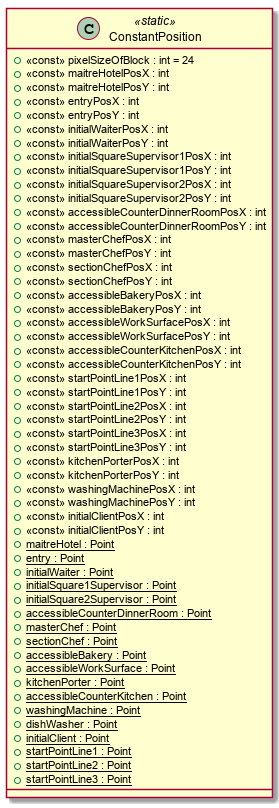

The diagram above was rendered by PlantUML. Its source (embedded in the PNG):
@startuml
class ConstantPosition <<static>> {
    + <<const>> pixelSizeOfBlock : int = 24
    + <<const>> maitreHotelPosX : int
    + <<const>> maitreHotelPosY : int
    + <<const>> entryPosX : int
    + <<const>> entryPosY : int
    + <<const>> initialWaiterPosX : int
    + <<const>> initialWaiterPosY : int
    + <<const>> initialSquareSupervisor1PosX : int
    + <<const>> initialSquareSupervisor1PosY : int
    + <<const>> initialSquareSupervisor2PosX : int
    + <<const>> initialSquareSupervisor2PosY : int
    + <<const>> accessibleCounterDinnerRoomPosX : int
    + <<const>> accessibleCounterDinnerRoomPosY : int
    + <<const>> masterChefPosX : int
    + <<const>> masterChefPosY : int
    + <<const>> sectionChefPosX : int
    + <<const>> sectionChefPosY : int
    + <<const>> accessibleBakeryPosX : int
    + <<const>> accessibleBakeryPosY : int
    + <<const>> accessibleWorkSurfacePosX : int
    + <<const>> accessibleWorkSurfacePosY : int
    + <<const>> accessibleCounterKitchenPosX : int
    + <<const>> accessibleCounterKitchenPosY : int
    + <<const>> startPointLine1PosX : int
    + <<const>> startPointLine1PosY : int
    + <<const>> startPointLine2PosX : int
    + <<const>> startPointLine2PosY : int
    + <<const>> startPointLine3PosX : int
    + <<const>> startPointLine3PosY : int
    + <<const>> kitchenPorterPosX : int
    + <<const>> kitchenPorterPosY : int
    + <<const>> washingMachinePosX : int
    + <<const>> washingMachinePosY : int
    + <<const>> initialClientPosX : int
    + <<const>> initialClientPosY : int
    + {static} maitreHotel : Point
    + {static} entry : Point
    + {static} initialWaiter : Point
    + {static} initialSquare1Supervisor : Point
    + {static} initialSquare2Supervisor : Point
    + {static} accessibleCounterDinnerRoom : Point
    + {static} masterChef : Point
    + {static} sectionChef : Point
    + {static} accessibleBakery : Point
    + {static} accessibleWorkSurface : Point
    + {static} kitchenPorter : Point
    + {static} accessibleCounterKitchen : Point
    + {static} washingMachine : Point
    + {static} dishWasher : Point
    + {static} initialClient : Point
    + {static} startPointLine1 : Point
    + {static} startPointLine2 : Point
    + {static} startPointLine3 : Point
}
@enduml